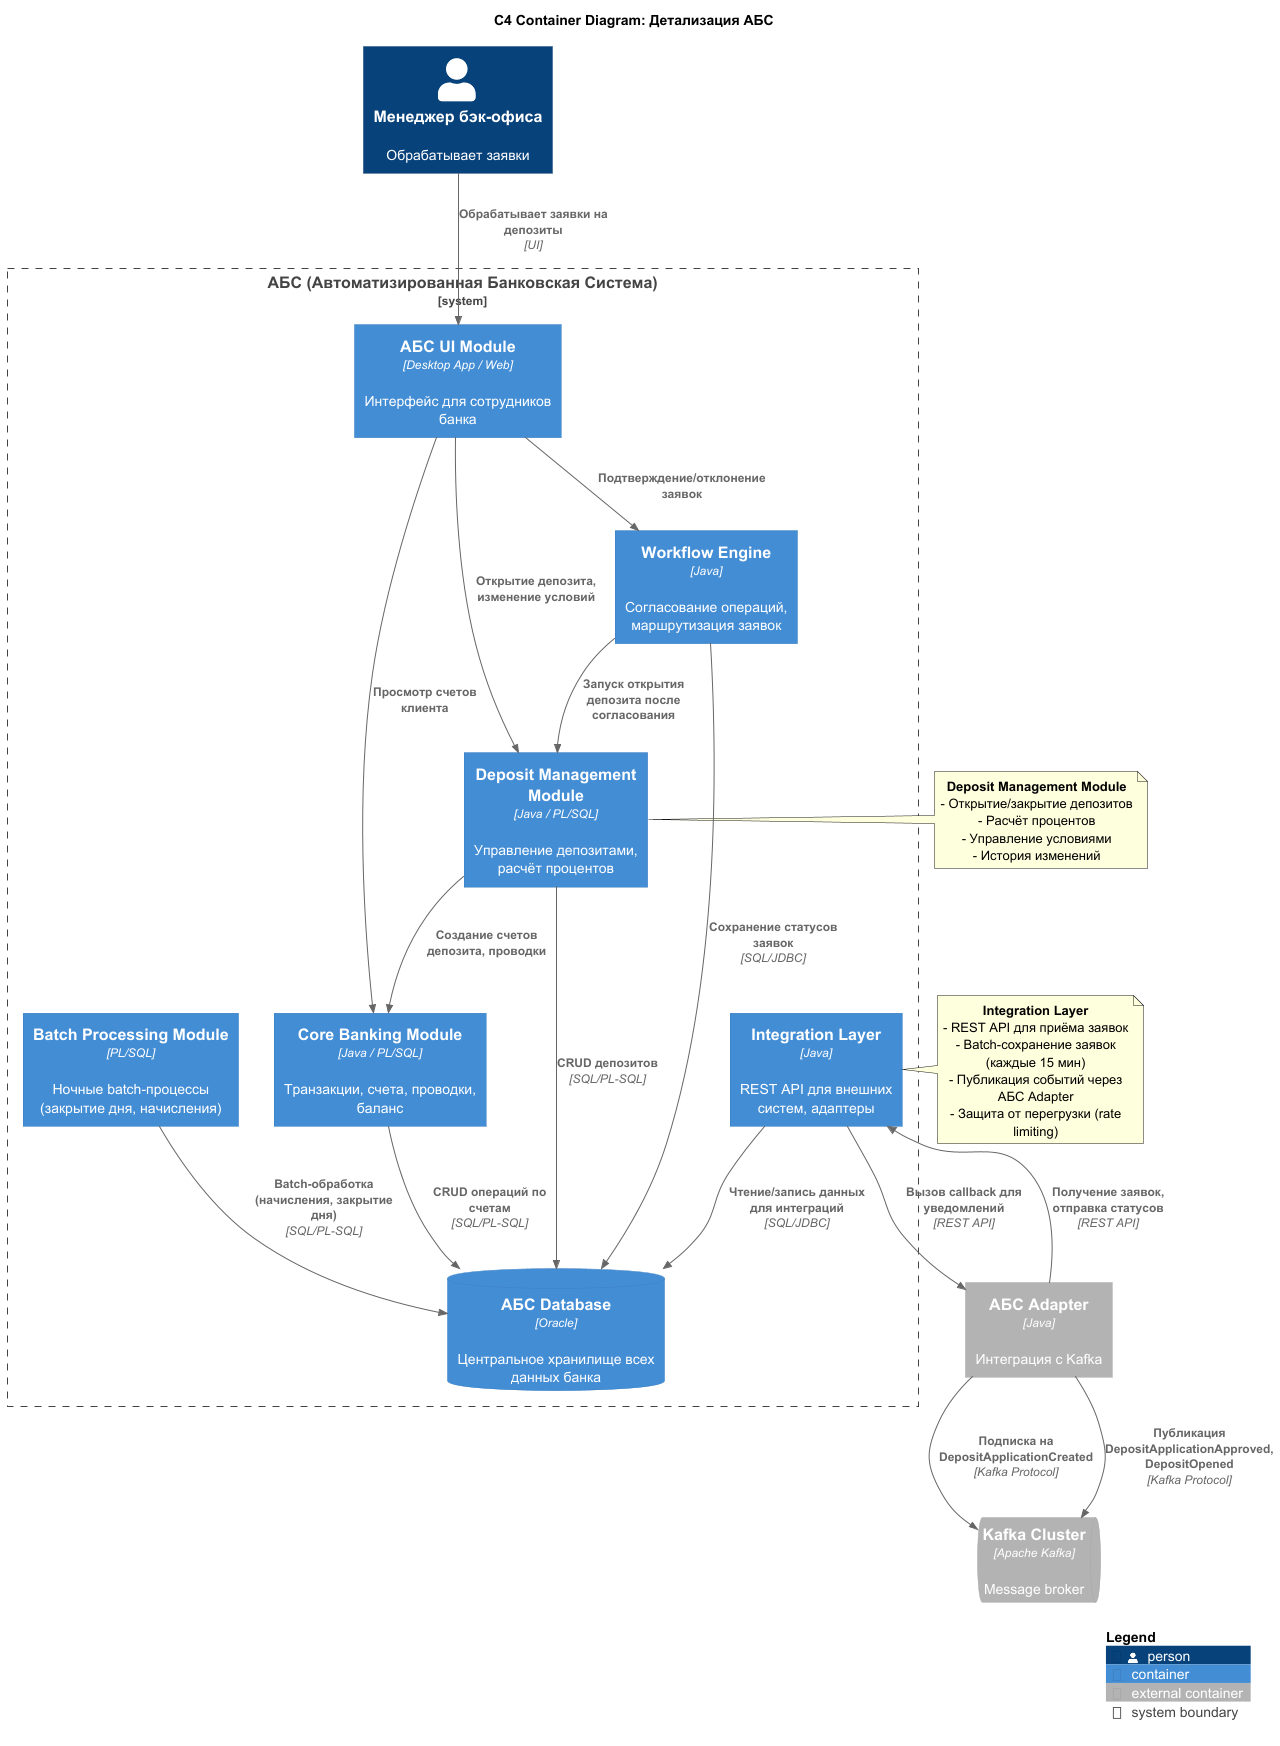

The diagram above was rendered by PlantUML. Its source (embedded in the PNG):
@startuml 04_container_detailed_abs
!include https://raw.githubusercontent.com/plantuml-stdlib/C4-PlantUML/master/C4_Container.puml

LAYOUT_TOP_DOWN()

title C4 Container Diagram: Детализация АБС

Person(manager, "Менеджер бэк-офиса", "Обрабатывает заявки")

System_Boundary(abs, "АБС (Автоматизированная Банковская Система)") {
    Container(abs_ui, "АБС UI Module", "Desktop App / Web", "Интерфейс для сотрудников банка")
    Container(core_banking, "Core Banking Module", "Java / PL/SQL", "Транзакции, счета, проводки, баланс")
    Container(deposit_mgmt, "Deposit Management Module", "Java / PL/SQL", "Управление депозитами, расчёт процентов")
    Container(batch_processing, "Batch Processing Module", "PL/SQL", "Ночные batch-процессы (закрытие дня, начисления)")
    Container(integration_layer, "Integration Layer", "Java", "REST API для внешних систем, адаптеры")
    Container(workflow_engine, "Workflow Engine", "Java", "Согласование операций, маршрутизация заявок")

    ContainerDb(abs_db, "АБС Database", "Oracle", "Центральное хранилище всех данных банка")
}

Container_Ext(abs_adapter, "АБС Adapter", "Java", "Интеграция с Kafka")
ContainerQueue_Ext(kafka, "Kafka Cluster", "Apache Kafka", "Message broker")

' Manager interactions
Rel(manager, abs_ui, "Обрабатывает заявки на депозиты", "UI")

' UI to modules
Rel(abs_ui, deposit_mgmt, "Открытие депозита, изменение условий")
Rel(abs_ui, workflow_engine, "Подтверждение/отклонение заявок")
Rel(abs_ui, core_banking, "Просмотр счетов клиента")

' Modules to DB
Rel(core_banking, abs_db, "CRUD операций по счетам", "SQL/PL-SQL")
Rel(deposit_mgmt, abs_db, "CRUD депозитов", "SQL/PL-SQL")
Rel(batch_processing, abs_db, "Batch-обработка (начисления, закрытие дня)", "SQL/PL-SQL")
Rel(integration_layer, abs_db, "Чтение/запись данных для интеграций", "SQL/JDBC")
Rel(workflow_engine, abs_db, "Сохранение статусов заявок", "SQL/JDBC")

' Integration with external systems
Rel(abs_adapter, integration_layer, "Получение заявок, отправка статусов", "REST API")
Rel(integration_layer, abs_adapter, "Вызов callback для уведомлений", "REST API")

' Kafka integration
Rel(abs_adapter, kafka, "Подписка на DepositApplicationCreated", "Kafka Protocol")
Rel(abs_adapter, kafka, "Публикация DepositApplicationApproved, DepositOpened", "Kafka Protocol")

' Module interactions
Rel(deposit_mgmt, core_banking, "Создание счетов депозита, проводки")
Rel(workflow_engine, deposit_mgmt, "Запуск открытия депозита после согласования")

note right of integration_layer
  **Integration Layer**
  - REST API для приёма заявок
  - Batch-сохранение заявок (каждые 15 мин)
  - Публикация событий через АБС Adapter
  - Защита от перегрузки (rate limiting)
end note

note left of deposit_mgmt
  **Deposit Management Module**
  - Открытие/закрытие депозитов
  - Расчёт процентов
  - Управление условиями
  - История изменений
end note

SHOW_LEGEND()
@enduml